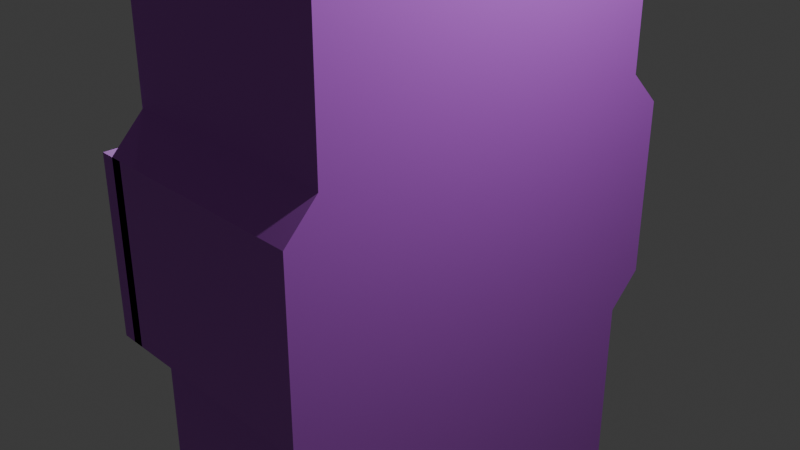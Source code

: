 # Source: cabinets.blend  (saved by Blender 4.2.66; exported with 4.5.12 LTS)
import bpy
from mathutils import Matrix  # noqa: F401  (used for matrix-valued properties, if any)

bpy.ops.wm.read_factory_settings(use_empty=True)
scene = bpy.context.scene
scene.name = 'Scene'

# ---- collections
col_collection = bpy.data.collections.new('Collection'); scene.collection.children.link(col_collection)

# ---- images (referenced by path relative to the original .blend; pixels are not part of the script)
import os
ASSET_DIR = os.environ.get("B2B_ASSET_DIR", "")  # directory of the original .blend (textures are referenced by path, not embedded)
HERE = os.path.dirname(os.path.abspath(__file__))  # packed textures are extracted next to this script under _unpacked/

def load_image(name, relpath, width, height, colorspace="sRGB"):
    """Load a texture the original file referenced (path relative to the .blend, or extracted next to this script)."""
    p = next((c for c in (os.path.join(HERE, relpath), os.path.join(ASSET_DIR, relpath)) if relpath and os.path.exists(c)), "")
    if p:
        img = bpy.data.images.load(p, check_existing=True)
        img.name = name
    else:  # same state as the original file: an image datablock whose file is absent (Cycles renders it pink)
        img = bpy.data.images.new(name, width, height)
        img.source = "FILE"
        img.filepath = "//" + (relpath or name)
    img.colorspace_settings.name = colorspace
    return img
img_concrete_wall_scratched_material_background_texture_concept_png = load_image('concrete-wall-scratched-material-background-texture-concept.png', 'textures/concrete-wall-scratched-material-background-texture-concept.png', 1024, 1024, 'sRGB')

# ---- materials (node trees are filled in below, after node groups)
mat_material = bpy.data.materials.new('Material')
mat_material.alpha_threshold = 0.0
mat_material.use_transparent_shadow = False
mat_material.roughness = 0.5
mat_material.line_color = (0.0, 0.0, 0.0, 1.0)

# ---- material node trees
mat_material.use_nodes = True; mat_material.node_tree.nodes.clear()
_N = mat_material.node_tree.nodes; _L = mat_material.node_tree.links
n0 = _N.new('ShaderNodeOutputMaterial'); n0.name = 'Material Output'; n0.location = (376, 481)
n1 = _N.new('ShaderNodeBsdfPrincipled'); n1.name = 'Principled BSDF'; n1.location = (114, 477)
n1.inputs[3].default_value = 1.45
n2 = _N.new('ShaderNodeTexImage'); n2.name = 'Image Texture'; n2.location = (-363, 359)
n2.image = img_concrete_wall_scratched_material_background_texture_concept_png
n3 = _N.new('ShaderNodeValToRGB'); n3.name = 'Color Ramp'; n3.location = (-348, 623)
while len(n3.color_ramp.elements) > 1: n3.color_ramp.elements.remove(n3.color_ramp.elements[-1])
n3.color_ramp.elements[0].position = 0.0; n3.color_ramp.elements[0].color = (0.0, 0.0, 0.0, 1.0)
_e = n3.color_ramp.elements.new(1.0); _e.color = (0.1534, 0.4815, 1.0, 1.0)
n4 = _N.new('ShaderNodeMix'); n4.name = 'Mix'; n4.location = (-50, 454)
n4.data_type = 'RGBA'
_L.new(n1.outputs[0], n0.inputs[0])
_L.new(n2.outputs[0], n4.inputs[7])
_L.new(n3.outputs[0], n4.inputs[6])
_L.new(n4.outputs[2], n1.inputs[0])
n0.is_active_output = True

# ---- world
world_world = bpy.data.worlds.new('World'); scene.world = world_world
world_world.use_nodes = True; world_world.node_tree.nodes.clear()
_N = world_world.node_tree.nodes; _L = world_world.node_tree.links
n0 = _N.new('ShaderNodeOutputWorld'); n0.name = 'World Output'; n0.location = (300, 300)
n1 = _N.new('ShaderNodeBackground'); n1.name = 'Background'; n1.location = (10, 300)
n1.inputs[0].default_value = (0.05088, 0.05088, 0.05088, 1.0)
_L.new(n1.outputs[0], n0.inputs[0])
n0.is_active_output = True
world_world.color = (0.05088, 0.05088, 0.05088)
world_world.sun_shadow_jitter_overblur = 0.0

# ---- cameras
cam_camera = bpy.data.cameras.new('Camera')
cam_camera.clip_end = 100.0
cam_camera.ortho_scale = 7.314

# ---- lights
light_light = bpy.data.lights.new('Light', 'POINT')
light_light.energy = 1000.0
light_light.shadow_soft_size = 0.1
light_light_001 = bpy.data.lights.new('Light.001', 'POINT')
light_light_001.energy = 1000.0
light_light_001.shadow_soft_size = 0.1

# ---- meshes
me_cube = bpy.data.meshes.new('Cube')
me_cube.from_pydata([(1.0, 1.0, 1.0), (1.0, 1.0, -1.0), (1.0, -1.0, 1.0), (1.0, -1.0, -1.0), (-1.0, 0.9483, 0.9483), (-1.0, 0.9483, -0.9483), (-1.0, -0.9483, 0.9483), (-1.0, -0.9483, -0.9483), (1.0, 1.0, 0.3333), (1.0, 1.0, -0.3333), (-1.0, -0.9483, -0.3333), (-1.0, -0.9483, 0.3333), (1.0, -1.0, 0.3333), (1.0, -1.0, -0.3333), (-1.0, 0.9483, 0.3333), (-1.0, 0.9483, -0.3333), (-1.0, -1.0, -0.3333), (-1.0, -1.0, 0.3333), (1.0, -1.0, 0.3333), (1.0, -1.0, -0.3333), (1.0, 1.0, 0.3333), (1.0, 1.0, -0.3333), (-1.0, 1.0, 0.3333), (-1.0, 1.0, -0.3333), (1.0, 1.0, 0.241), (-1.0, -0.9483, 0.241), (1.0, -1.0, 0.241), (-1.0, 0.9483, 0.241), (-1.0, -1.179, 0.241), (1.0, -1.179, 0.241), (1.0, 1.183, 0.241), (-1.0, 1.183, 0.241), (1.0, 1.0, -0.2444), (1.0, -1.0, -0.2444), (-1.0, 0.9483, -0.2444), (1.0, -1.179, -0.2444), (1.0, 1.183, -0.2444), (-1.0, 1.183, -0.2444), (-1.0, -0.9483, -0.2444), (-1.0, -1.179, -0.2444), (-1.0, 1.0, -1.0), (-1.0, -1.0, -1.0), (-1.0, -1.0, 0.3333), (-1.0, -0.9582, 1.042), (-1.0, 1.0, -0.3333), (-1.0, 0.9582, 1.042), (-1.0, -1.0, -0.3333), (-1.0, -1.0, 0.241), (-1.0, 1.0, 0.3333), (-1.0, 1.0, -0.2444), (-1.0, -1.0, -0.2444), (-1.0, 1.0, 0.241), (-0.8137, -0.9483, -0.3333), (-0.8137, 0.9483, -0.3333), (-0.8137, -0.9483, 0.3333), (-0.8137, 0.9483, 0.3333), (-0.8137, -0.9483, 0.241), (-0.8137, 0.9483, 0.241), (-0.8137, -0.9483, -0.2444), (-0.8137, 0.9483, -0.2444), (-0.8137, 0.9483, -0.9483), (-0.8137, -0.9483, -0.9483), (-0.8137, -0.9483, 0.9483), (-0.8137, 0.9483, 0.9483), (-0.8962, -1.0, -0.2444), (-0.8962, -1.0, 0.241), (-0.8962, -1.179, -0.2444), (-0.8962, -1.179, 0.241), (-0.8962, 1.0, 0.241), (-0.8962, 1.183, 0.241), (-0.8962, 1.0, -0.2444), (-0.8962, 1.183, -0.2444), (-1.128, -1.0, -0.2444), (-1.128, -1.0, 0.241), (-1.128, -1.179, -0.2444), (-1.128, -1.179, 0.241), (-1.128, 1.0, 0.241), (-1.128, 1.183, 0.241), (-1.128, 1.0, -0.2444), (-1.128, 1.183, -0.2444), (1.0, -1.0, 1.267), (-1.0, -0.9582, 1.225), (1.0, 1.0, 1.267), (-1.0, 0.9582, 1.225), (-1.0, -1.0, 1.0), (-1.0, 1.0, 1.0), (-1.0, -1.0, 1.267), (-1.0, 1.0, 1.267), (-0.9614, -0.9582, 1.042), (-0.9614, 0.9582, 1.042), (-0.9614, -0.9582, 1.225), (-0.9614, 0.9582, 1.225)], [], [(84, 2, 80, 86), (12, 2, 84, 42), (14, 27, 57, 55), (40, 1, 3, 41), (8, 0, 2, 12), (48, 85, 0, 8), (40, 44, 9, 1), (48, 8, 20, 22), (1, 9, 13, 3), (24, 8, 12, 26), (15, 5, 60, 53), (25, 11, 54, 56), (3, 13, 46, 41), (12, 42, 17, 18), (29, 18, 17, 28), (26, 12, 18, 29), (50, 46, 16, 39), (46, 13, 19, 16), (31, 22, 20, 30), (51, 48, 22, 31), (32, 9, 21, 36), (9, 44, 23, 21), (8, 24, 30, 20), (28, 47, 65, 67), (37, 31, 30, 36), (42, 47, 28, 17), (33, 26, 29, 35), (35, 29, 28, 39), (38, 25, 56, 58), (32, 24, 26, 33), (9, 32, 33, 13), (11, 6, 62, 54), (19, 35, 39, 16), (13, 33, 35, 19), (23, 37, 36, 21), (44, 49, 37, 23), (24, 32, 36, 30), (39, 28, 67, 66), (7, 5, 40, 41), (6, 11, 42, 84), (5, 15, 44, 40), (4, 6, 84, 85), (10, 7, 41, 46), (11, 25, 47, 42), (14, 4, 85, 48), (15, 34, 49, 44), (25, 38, 50, 47), (27, 14, 48, 51), (34, 27, 51, 49), (38, 10, 46, 50), (4, 14, 55, 63), (6, 4, 63, 62), (27, 34, 59, 57), (5, 7, 61, 60), (34, 15, 53, 59), (7, 10, 52, 61), (10, 38, 58, 52), (67, 65, 73, 75), (69, 71, 79, 77), (50, 39, 66, 64), (51, 31, 69, 68), (37, 49, 70, 71), (49, 51, 68, 70), (47, 50, 64, 65), (31, 37, 71, 69), (78, 76, 77, 79), (73, 72, 74, 75), (66, 67, 75, 74), (71, 70, 78, 79), (70, 68, 76, 78), (68, 69, 77, 76), (65, 64, 72, 73), (64, 66, 74, 72), (82, 87, 86, 80), (43, 81, 90, 88), (2, 0, 82, 80), (0, 85, 87, 82), (43, 45, 85, 84), (83, 81, 86, 87), (81, 43, 84, 86), (45, 83, 87, 85), (89, 88, 90, 91), (45, 43, 88, 89), (83, 45, 89, 91), (81, 83, 91, 90)])
_uv = me_cube.uv_layers.new(name='UVMap')
_uv.uv.foreach_set('vector', [0.6426, -7.751e-09, 0.6426, 0.3657, 0.6104, 0.3657, 0.6104, -1.096e-08, 0.7227, 0.3657, 0.6426, 0.3657, 0.6426, -7.751e-09, 0.7227, 2.521e-10, 0.887, 0.09778, 0.887, 0.1125, 0.8613, 0.1125, 0.8613, 0.09778, 0.5462, 0.4319, 0.5462, 0.7976, 0.3057, 0.7976, 0.3057, 0.4319, 0.1775, 0.3985, 0.09728, 0.3985, 0.09728, 0.0328, 0.1775, 0.0328, 0.7227, 0.7313, 0.6426, 0.7313, 0.6426, 0.3657, 0.7227, 0.3657, 0.8029, 0.3657, 0.7227, 0.3657, 0.7227, 2.521e-10, 0.8029, 8.255e-09, 0.3378, 0.4319, 0.3378, 0.4319, 0.3378, 0.4319, 0.3378, 0.4319, 0.3378, 0.3985, 0.2576, 0.3985, 0.2576, 0.0328, 0.3378, 0.0328, 0.1886, 0.3985, 0.1775, 0.3985, 0.1775, 0.0328, 0.1886, 0.0328, 0.887, 0.2038, 0.887, 0.3016, 0.8613, 0.3016, 0.8613, 0.2038, 0.887, 0.1125, 0.887, 0.09778, 0.9128, 0.09778, 0.9128, 0.1125, 0.8029, 0.7313, 0.7227, 0.7313, 0.7227, 0.3657, 0.8029, 0.3657, 0.3378, 0.4319, 0.3378, 0.4319, 0.3378, 0.4319, 0.3378, 0.4319, 0.8684, 0.7313, 0.8468, 0.7313, 0.8468, 0.3657, 0.8684, 0.3657, 0.1886, 0.0328, 0.1775, 0.0328, 0.1775, 0.0328, 0.1886, 1.232e-08, 0.5196, 0.3991, 0.5303, 0.3991, 0.5303, 0.3991, 0.5196, 0.4319, 0.3378, 0.4319, 0.3378, 0.4319, 0.3378, 0.4319, 0.3378, 0.4319, 0.8249, 0.3657, 0.8468, 0.3657, 0.8468, 0.7313, 0.8249, 0.7313, 0.4612, 0.03341, 0.4501, 0.03341, 0.4501, 0.03341, 0.4612, -4.058e-09, 0.2469, 0.3985, 0.2576, 0.3985, 0.2576, 0.3985, 0.2469, 0.4319, 0.3378, 0.4319, 0.3378, 0.4319, 0.3378, 0.4319, 0.3378, 0.4319, 0.1775, 0.3985, 0.1886, 0.3985, 0.1886, 0.4319, 0.1775, 0.3985, 0.2241, 0.7976, 0.2241, 0.8261, 0.2097, 0.8261, 0.2097, 0.7976, 0.6046, 0.7976, 0.5462, 0.7976, 0.5462, 0.4319, 0.6046, 0.4319, 0.4501, 0.3991, 0.4612, 0.3991, 0.4612, 0.4319, 0.4501, 0.3991, 0.2469, 0.0328, 0.1886, 0.0328, 0.1886, 1.232e-08, 0.2469, 1.814e-08, 0.8613, 0.3657, 0.8029, 0.3657, 0.8029, -2.643e-09, 0.8613, 3.183e-09, 0.887, 0.1896, 0.887, 0.1125, 0.9128, 0.1125, 0.9128, 0.1896, 0.2469, 0.3985, 0.1886, 0.3985, 0.1886, 0.0328, 0.2469, 0.0328, 0.2576, 0.3985, 0.2469, 0.3985, 0.2469, 0.0328, 0.2576, 0.0328, 0.887, 0.09778, 0.887, 0.0, 0.9128, 0.0, 0.9128, 0.09778, 0.89, 0.7313, 0.8684, 0.7313, 0.8684, 0.3657, 0.89, 0.3657, 0.2576, 0.0328, 0.2469, 0.0328, 0.2469, 1.814e-08, 0.2576, 0.0328, 0.8029, 0.3657, 0.8249, 0.3657, 0.8249, 0.7313, 0.8029, 0.7313, 0.5303, 0.03341, 0.5196, 0.03341, 0.5196, 1.768e-09, 0.5303, 0.03341, 0.1886, 0.3985, 0.2469, 0.3985, 0.2469, 0.4319, 0.1886, 0.4319, 0.06516, 0.8747, 0.06516, 0.7976, 0.07952, 0.7976, 0.07952, 0.8747, 0.6042, 0.3896, 0.6042, 0.04286, 0.6104, 0.03341, 0.6104, 0.3991, 0.3761, 0.3896, 0.4501, 0.3896, 0.4501, 0.3991, 0.3699, 0.3991, 0.6042, 0.04286, 0.5303, 0.04286, 0.5303, 0.03341, 0.6104, 0.03341, 0.3761, 0.04286, 0.3761, 0.3896, 0.3699, 0.3991, 0.3699, 0.03341, 0.5303, 0.3896, 0.6042, 0.3896, 0.6104, 0.3991, 0.5303, 0.3991, 0.4501, 0.3896, 0.4612, 0.3896, 0.4612, 0.3991, 0.4501, 0.3991, 0.4501, 0.04286, 0.3761, 0.04286, 0.3699, 0.03341, 0.4501, 0.03341, 0.5303, 0.04286, 0.5196, 0.04286, 0.5196, 0.03341, 0.5303, 0.03341, 0.4612, 0.3896, 0.5196, 0.3896, 0.5196, 0.3991, 0.4612, 0.3991, 0.4612, 0.04286, 0.4501, 0.04286, 0.4501, 0.03341, 0.4612, 0.03341, 0.5196, 0.04286, 0.4612, 0.04286, 0.4612, 0.03341, 0.5196, 0.03341, 0.5196, 0.3896, 0.5303, 0.3896, 0.5303, 0.3991, 0.5196, 0.3991, 0.887, 0.0, 0.887, 0.09778, 0.8613, 0.09778, 0.8613, 0.0, 0.9158, 0.3657, 0.9158, 0.6672, 0.89, 0.6672, 0.89, 0.3657, 0.887, 0.1125, 0.887, 0.1896, 0.8613, 0.1896, 0.8613, 0.1125, 0.9158, 0.6672, 0.9158, 0.9688, 0.89, 0.9688, 0.89, 0.6672, 0.887, 0.1896, 0.887, 0.2038, 0.8613, 0.2038, 0.8613, 0.1896, 0.887, 0.3016, 0.887, 0.2038, 0.9128, 0.2038, 0.9128, 0.3016, 0.887, 0.2038, 0.887, 0.1896, 0.9128, 0.1896, 0.9128, 0.2038, 0.181, 0.84, 0.1594, 0.84, 0.1594, 0.7976, 0.181, 0.7976, 0.6425, 0.7313, 0.6425, 0.8085, 0.6104, 0.8085, 0.6104, 0.7313, 0.2384, 0.7976, 0.2384, 0.8261, 0.2241, 0.8261, 0.2241, 0.7976, 0.1953, 0.7976, 0.1953, 0.8266, 0.181, 0.8266, 0.181, 0.7976, 0.2097, 0.7976, 0.2097, 0.8266, 0.1953, 0.8266, 0.1953, 0.7976, 0.7888, 0.8085, 0.7888, 0.7313, 0.8032, 0.7313, 0.8032, 0.8085, 0.09388, 0.7976, 0.09388, 0.8747, 0.07952, 0.8747, 0.07952, 0.7976, 0.8176, 0.7313, 0.8176, 0.8085, 0.8032, 0.8085, 0.8032, 0.7313, 0.7388, 0.8085, 0.7388, 0.7313, 0.764, 0.7313, 0.764, 0.8085, 0.7888, 0.7313, 0.7888, 0.8085, 0.764, 0.8085, 0.764, 0.7313, 0.6746, 0.8085, 0.6746, 0.7313, 0.7067, 0.7313, 0.7067, 0.8085, 0.1159, 0.84, 0.09388, 0.84, 0.09388, 0.7976, 0.1159, 0.7976, 0.6425, 0.8085, 0.6425, 0.7313, 0.6746, 0.7313, 0.6746, 0.8085, 0.1378, 0.84, 0.1159, 0.84, 0.1159, 0.7976, 0.1378, 0.7976, 0.7388, 0.7313, 0.7388, 0.8085, 0.7067, 0.8085, 0.7067, 0.7313, 0.1594, 0.84, 0.1378, 0.84, 0.1378, 0.7976, 0.1594, 0.7976, 0.06516, 0.7976, 0.06516, 0.4319, 0.3057, 0.4319, 0.3057, 0.7976, 0.6046, 0.7658, 0.6046, 0.7366, 0.6099, 0.7366, 0.6099, 0.7658, 0.09728, 0.0328, 0.09728, 0.3985, 0.06516, 0.3985, 0.06516, 0.0328, 0.6426, 0.3657, 0.6426, 0.7313, 0.6104, 0.7313, 0.6104, 0.3657, 0.3649, 0.3914, 0.3649, 0.04106, 0.3699, 0.03341, 0.3699, 0.3991, 0.3428, 0.04106, 0.3428, 0.3914, 0.3378, 0.3991, 0.3378, 0.03341, 0.3428, 0.3914, 0.3649, 0.3914, 0.3699, 0.3991, 0.3378, 0.3991, 0.3649, 0.04106, 0.3428, 0.04106, 0.3378, 0.03341, 0.3699, 0.03341, 0.9348, -3.704e-10, 0.9348, 0.3504, 0.9128, 0.3504, 0.9128, -2.572e-09, 0.9211, 0.3657, 0.9211, 0.6704, 0.9158, 0.6704, 0.9158, 0.3657, 0.6099, 0.7658, 0.6099, 0.7949, 0.6046, 0.7949, 0.6046, 0.7658, 0.6099, 0.4319, 0.6099, 0.7366, 0.6046, 0.7366, 0.6046, 0.4319])
me_cube.materials.append(mat_material)
me_cube.use_mirror_vertex_groups = False
me_cube.update()
me_cube_001 = bpy.data.meshes.new('Cube.001')
me_cube_001.from_pydata([(-0.8137, 0.9483, 0.9483), (-0.8137, 0.9483, -0.9483), (-0.8137, 0.0, -0.3333), (-0.8137, 0.0, 0.3333), (-0.8137, 0.0, 0.241), (-0.8137, 0.0, -0.2444), (-0.8137, 0.0, -0.9483), (-0.8137, 0.0, 0.9483), (-0.8137, -0.9483, -0.9483), (-0.8137, -0.9483, 0.9483), (-0.8137, 0.0, -0.9483), (-0.8137, 0.0, 0.9483), (-0.8137, 0.0, -0.9483), (-0.8137, 0.0, 0.9483)], [(5, 2), (4, 5), (3, 4), (2, 6), (7, 3)], [(12, 13, 0, 1), (9, 11, 10, 8)])
_uv = me_cube_001.uv_layers.new(name='UVMap')
_uv.uv.foreach_set('vector', [0.3815, 0.125, 0.6185, 0.125, 0.6185, 0.2435, 0.3815, 0.2435, 0.6185, 0.006462, 0.6185, 0.125, 0.3815, 0.125, 0.3815, 0.006462])
me_cube_001.materials.append(mat_material)
me_cube_001.use_mirror_vertex_groups = False
me_cube_001.update()

# ---- objects
ob_closet_body = bpy.data.objects.new('closet_body', me_cube)
ob_light = bpy.data.objects.new('Light', light_light)
ob_camera = bpy.data.objects.new('Camera', cam_camera)
ob_light_001 = bpy.data.objects.new('Light.001', light_light_001)
ob_cube_001 = bpy.data.objects.new('Cube.001', me_cube_001)

# ---- transforms, parenting, visibility, modifiers, constraints
ob_closet_body.location = (0.0, 0.0, 0.0)
ob_closet_body.scale = (1.266, 2.048, 4.093)
ob_closet_body.lock_rotations_4d = False
ob_closet_body.empty_display_type = 'ARROWS'
ob_closet_body.lineart.crease_threshold = 0.0
ob_light.location = (4.076, 1.005, 5.904)
ob_light.rotation_euler = (0.6503, 0.05522, 1.866)
ob_light.lock_rotations_4d = False
ob_light.empty_display_type = 'ARROWS'
ob_light.color = (0.0, 0.0, 0.0, 0.0)
ob_light.lineart.crease_threshold = 0.0
ob_camera.location = (7.359, -6.926, 4.958)
ob_camera.rotation_euler = (1.109, 0.0, 0.8149)
ob_camera.lock_rotations_4d = False
ob_camera.empty_display_type = 'ARROWS'
ob_camera.color = (0.0, 0.0, 0.0, 0.0)
ob_camera.display_type = 'WIRE'
ob_camera.lineart.crease_threshold = 0.0
ob_light_001.location = (-4.525, 1.005, 4.515)
ob_light_001.rotation_euler = (0.6503, 0.05522, 1.866)
ob_light_001.lock_rotations_4d = False
ob_light_001.empty_display_type = 'ARROWS'
ob_light_001.color = (0.0, 0.0, 0.0, 0.0)
ob_light_001.lineart.crease_threshold = 0.0
ob_cube_001.location = (-0.1539, 0.0, 0.0)
ob_cube_001.scale = (1.266, 2.048, 4.093)
ob_cube_001.lock_rotations_4d = False
ob_cube_001.empty_display_type = 'ARROWS'
ob_cube_001.lineart.crease_threshold = 0.0

# ---- collection membership
col_collection.objects.link(ob_closet_body)
col_collection.objects.link(ob_light)
col_collection.objects.link(ob_camera)
col_collection.objects.link(ob_light_001)
col_collection.objects.link(ob_cube_001)

# ---- scene / render settings (as saved in the file)
scene.camera = ob_camera
scene.frame_start = 1; scene.frame_end = 250; scene.frame_set(0)
scene.render.engine = 'BLENDER_EEVEE_NEXT'
bpy.context.view_layer.update()
